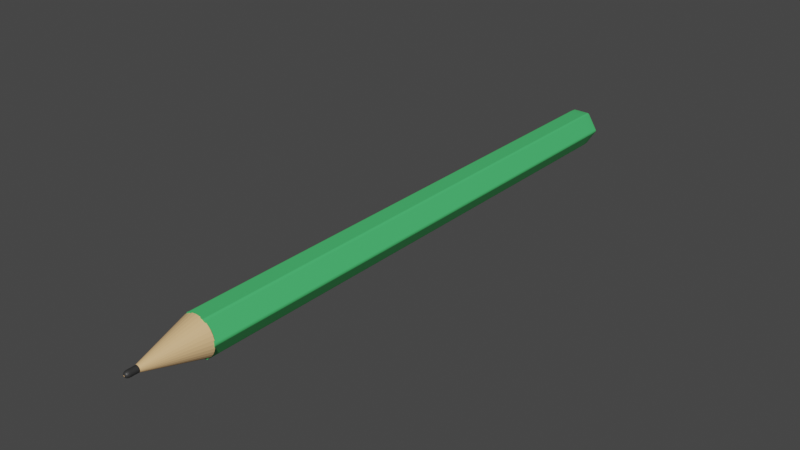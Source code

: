 # Source: Pen.blend  (saved by Blender 3.0.42; exported with 4.5.12 LTS)
import bpy
from mathutils import Matrix  # noqa: F401  (used for matrix-valued properties, if any)

bpy.ops.wm.read_factory_settings(use_empty=True)
scene = bpy.context.scene
scene.name = 'Scene'

# ---- collections
col_collection = bpy.data.collections.new('Collection'); scene.collection.children.link(col_collection)

# ---- materials (node trees are filled in below, after node groups)
mat_003 = bpy.data.materials.new('マテリアル.003')
mat_003.use_transparent_shadow = False
mat_x = bpy.data.materials.new('マテリアル')
mat_x.use_transparent_shadow = False
mat_001 = bpy.data.materials.new('マテリアル.001')
mat_001.use_transparent_shadow = False

# ---- material node trees
mat_003.use_nodes = True; mat_003.node_tree.nodes.clear()
_N = mat_003.node_tree.nodes; _L = mat_003.node_tree.links
n0 = _N.new('ShaderNodeBsdfPrincipled'); n0.name = 'Principled BSDF'; n0.location = (10, 300)
n0.distribution = 'GGX'
n0.subsurface_method = 'RANDOM_WALK_SKIN'
n0.inputs[0].default_value = (0.0666, 0.5382, 0.1564, 1.0)
n0.inputs[3].default_value = 1.45
n0.inputs[27].default_value = (0.0, 0.0, 0.0, 1.0)
n0.inputs[28].default_value = 1.0
n1 = _N.new('ShaderNodeOutputMaterial'); n1.name = 'Material Output'; n1.location = (300, 300)
_L.new(n0.outputs[0], n1.inputs[0])
n1.is_active_output = True
mat_x.use_nodes = True; mat_x.node_tree.nodes.clear()
_N = mat_x.node_tree.nodes; _L = mat_x.node_tree.links
n0 = _N.new('ShaderNodeBsdfPrincipled'); n0.name = 'Principled BSDF'; n0.location = (10, 300)
n0.distribution = 'GGX'
n0.subsurface_method = 'RANDOM_WALK_SKIN'
n0.inputs[0].default_value = (0.8, 0.5048, 0.2438, 1.0)
n0.inputs[3].default_value = 1.45
n0.inputs[27].default_value = (0.0, 0.0, 0.0, 1.0)
n0.inputs[28].default_value = 1.0
n1 = _N.new('ShaderNodeOutputMaterial'); n1.name = 'Material Output'; n1.location = (300, 300)
_L.new(n0.outputs[0], n1.inputs[0])
n1.is_active_output = True
mat_001.use_nodes = True; mat_001.node_tree.nodes.clear()
_N = mat_001.node_tree.nodes; _L = mat_001.node_tree.links
n0 = _N.new('ShaderNodeBsdfPrincipled'); n0.name = 'Principled BSDF'; n0.location = (10, 300)
n0.distribution = 'GGX'
n0.subsurface_method = 'RANDOM_WALK_SKIN'
n0.inputs[0].default_value = (0.03106, 0.03106, 0.03106, 1.0)
n0.inputs[3].default_value = 1.45
n0.inputs[27].default_value = (0.0, 0.0, 0.0, 1.0)
n0.inputs[28].default_value = 1.0
n1 = _N.new('ShaderNodeOutputMaterial'); n1.name = 'Material Output'; n1.location = (300, 300)
_L.new(n0.outputs[0], n1.inputs[0])
n1.is_active_output = True

# ---- world
world_world = bpy.data.worlds.new('World'); scene.world = world_world
world_world.use_nodes = True; world_world.node_tree.nodes.clear()
_N = world_world.node_tree.nodes; _L = world_world.node_tree.links
n0 = _N.new('ShaderNodeOutputWorld'); n0.name = 'World Output'; n0.location = (300, 300)
n1 = _N.new('ShaderNodeBackground'); n1.name = 'Background'; n1.location = (10, 300)
n1.inputs[0].default_value = (0.05088, 0.05088, 0.05088, 1.0)
_L.new(n1.outputs[0], n0.inputs[0])
n0.is_active_output = True
world_world.color = (0.05088, 0.05088, 0.05088)
world_world.use_sun_shadow = False
world_world.sun_shadow_jitter_overblur = 0.0

# ---- meshes
me_x = bpy.data.meshes.new('立方体')
me_x.from_pydata([(-1.108, -0.9134, 1.0), (-0.8612, -1.0, 1.0), (-1.068, -0.9402, 1.0), (-1.018, -0.9643, 1.0), (-0.9635, -0.9835, 1.0), (-0.9094, -0.9958, 1.0), (-0.8612, 1.0, 1.0), (-1.108, 0.9134, 1.0), (-0.9094, 0.9958, 1.0), (-0.9635, 0.9835, 1.0), (-1.018, 0.9643, 1.0), (-1.068, 0.9402, 1.0), (0.8612, -1.0, 1.0), (1.108, -0.9134, 1.0), (0.9094, -0.9958, 1.0), (0.9635, -0.9835, 1.0), (1.018, -0.9643, 1.0), (1.068, -0.9402, 1.0), (1.108, 0.9134, 1.0), (0.8612, 1.0, 1.0), (1.068, 0.9402, 1.0), (1.018, 0.9643, 1.0), (0.9635, 0.9835, 1.0), (0.9094, 0.9958, 1.0), (-2.144, 0.0866, 1.0), (-2.144, -0.0866, 1.0), (-2.172, 0.0556, 1.0), (-2.187, 0.01916, 1.0), (-2.187, -0.01916, 1.0), (-2.172, -0.0556, 1.0), (2.144, -0.0866, 1.0), (2.144, 0.0866, 1.0), (2.172, -0.0556, 1.0), (2.187, -0.01916, 1.0), (2.187, 0.01916, 1.0), (2.172, 0.0556, 1.0), (-0.8594, -0.9596, -1.0), (-0.8612, -1.0, -0.9596), (-0.86, -0.9721, -0.998), (-0.8605, -0.9834, -0.9923), (-0.8608, -0.9923, -0.9834), (-0.8611, -0.998, -0.9721), (-1.085, -0.8807, -1.0), (-1.108, -0.9134, -0.9596), (-1.092, -0.8908, -0.998), (-1.099, -0.8999, -0.9923), (-1.104, -0.9072, -0.9834), (-1.107, -0.9118, -0.9721), (-0.9031, -0.9558, -1.0), (-0.9094, -0.9958, -0.9596), (-0.9051, -0.9681, -0.998), (-0.9068, -0.9793, -0.9923), (-0.9082, -0.9881, -0.9834), (-0.9091, -0.9938, -0.9721), (-0.9523, -0.9446, -1.0), (-0.9635, -0.9835, -0.9596), (-0.9558, -0.9566, -0.998), (-0.9589, -0.9674, -0.9923), (-0.9614, -0.976, -0.9834), (-0.9629, -0.9816, -0.9721), (-1.003, -0.927, -1.0), (-1.018, -0.9643, -0.9596), (-1.007, -0.9385, -0.998), (-1.012, -0.9489, -0.9923), (-1.015, -0.9572, -0.9834), (-1.017, -0.9625, -0.9721), (-1.048, -0.905, -1.0), (-1.068, -0.9402, -0.9596), (-1.054, -0.9159, -0.998), (-1.06, -0.9257, -0.9923), (-1.064, -0.9334, -0.9834), (-1.067, -0.9384, -0.9721), (-1.085, 0.8807, -1.0), (-1.108, 0.9134, -0.9596), (-1.092, 0.8908, -0.998), (-1.099, 0.8999, -0.9923), (-1.104, 0.9072, -0.9834), (-1.107, 0.9118, -0.9721), (-0.8594, 0.9596, -1.0), (-0.8612, 1.0, -0.9596), (-0.86, 0.9721, -0.998), (-0.8605, 0.9834, -0.9923), (-0.8608, 0.9923, -0.9834), (-0.8611, 0.998, -0.9721), (-1.048, 0.905, -1.0), (-1.068, 0.9402, -0.9596), (-1.054, 0.9159, -0.998), (-1.06, 0.9257, -0.9923), (-1.064, 0.9334, -0.9834), (-1.067, 0.9384, -0.9721), (-1.003, 0.927, -1.0), (-1.018, 0.9643, -0.9596), (-1.007, 0.9385, -0.998), (-1.012, 0.9489, -0.9923), (-1.015, 0.9572, -0.9834), (-1.017, 0.9625, -0.9721), (-0.9523, 0.9446, -1.0), (-0.9635, 0.9835, -0.9596), (-0.9558, 0.9566, -0.998), (-0.9589, 0.9674, -0.9923), (-0.9614, 0.976, -0.9834), (-0.9629, 0.9816, -0.9721), (-0.9031, 0.9558, -1.0), (-0.9094, 0.9958, -0.9596), (-0.9051, 0.9681, -0.998), (-0.9068, 0.9793, -0.9923), (-0.9082, 0.9881, -0.9834), (-0.9091, 0.9938, -0.9721), (1.085, -0.8807, -1.0), (1.108, -0.9134, -0.9596), (1.092, -0.8908, -0.998), (1.099, -0.8999, -0.9923), (1.104, -0.9072, -0.9834), (1.107, -0.9118, -0.9721), (0.8594, -0.9596, -1.0), (0.8612, -1.0, -0.9596), (0.86, -0.9721, -0.998), (0.8605, -0.9834, -0.9923), (0.8608, -0.9923, -0.9834), (0.8611, -0.998, -0.9721), (1.048, -0.905, -1.0), (1.068, -0.9402, -0.9596), (1.054, -0.9159, -0.998), (1.06, -0.9257, -0.9923), (1.064, -0.9334, -0.9834), (1.067, -0.9384, -0.9721), (1.003, -0.927, -1.0), (1.018, -0.9643, -0.9596), (1.007, -0.9385, -0.998), (1.012, -0.9489, -0.9923), (1.015, -0.9572, -0.9834), (1.017, -0.9625, -0.9721), (0.9523, -0.9446, -1.0), (0.9635, -0.9835, -0.9596), (0.9558, -0.9566, -0.998), (0.9589, -0.9674, -0.9923), (0.9614, -0.976, -0.9834), (0.9629, -0.9816, -0.9721), (0.9031, -0.9558, -1.0), (0.9094, -0.9958, -0.9596), (0.9051, -0.9681, -0.998), (0.9068, -0.9793, -0.9923), (0.9082, -0.9881, -0.9834), (0.9091, -0.9938, -0.9721), (0.8594, 0.9596, -1.0), (0.8612, 1.0, -0.9596), (0.86, 0.9721, -0.998), (0.8605, 0.9834, -0.9923), (0.8608, 0.9923, -0.9834), (0.8611, 0.998, -0.9721), (1.085, 0.8807, -1.0), (1.108, 0.9134, -0.9596), (1.092, 0.8908, -0.998), (1.099, 0.8999, -0.9923), (1.104, 0.9072, -0.9834), (1.107, 0.9118, -0.9721), (0.9031, 0.9558, -1.0), (0.9094, 0.9958, -0.9596), (0.9051, 0.9681, -0.998), (0.9068, 0.9793, -0.9923), (0.9082, 0.9881, -0.9834), (0.9091, 0.9938, -0.9721), (0.9523, 0.9446, -1.0), (0.9635, 0.9835, -0.9596), (0.9558, 0.9566, -0.998), (0.9589, 0.9674, -0.9923), (0.9614, 0.976, -0.9834), (0.9629, 0.9816, -0.9721), (1.003, 0.927, -1.0), (1.018, 0.9643, -0.9596), (1.007, 0.9385, -0.998), (1.012, 0.9489, -0.9923), (1.015, 0.9572, -0.9834), (1.017, 0.9625, -0.9721), (1.048, 0.905, -1.0), (1.068, 0.9402, -0.9596), (1.054, 0.9159, -0.998), (1.06, 0.9257, -0.9923), (1.064, 0.9334, -0.9834), (1.067, 0.9384, -0.9721), (-2.117, -0.05706, -1.0), (-2.144, -0.0866, -0.9596), (-2.125, -0.06619, -0.998), (-2.133, -0.07443, -0.9923), (-2.139, -0.08096, -0.9834), (-2.143, -0.08516, -0.9721), (-2.117, 0.05706, -1.0), (-2.144, 0.0866, -0.9596), (-2.125, 0.06619, -0.998), (-2.133, 0.07443, -0.9923), (-2.139, 0.08096, -0.9834), (-2.143, 0.08516, -0.9721), (-2.138, -0.03374, -1.0), (-2.172, -0.0556, -0.9596), (-2.149, -0.0405, -0.998), (-2.158, -0.04659, -0.9923), (-2.166, -0.05143, -0.9834), (-2.171, -0.05453, -0.9721), (-2.147, -0.01126, -1.0), (-2.187, -0.01916, -0.9596), (-2.159, -0.0137, -0.998), (-2.171, -0.0159, -0.9923), (-2.18, -0.01765, -0.9834), (-2.185, -0.01877, -0.9721), (-2.147, 0.01126, -1.0), (-2.187, 0.01916, -0.9596), (-2.159, 0.0137, -0.998), (-2.171, 0.0159, -0.9923), (-2.18, 0.01765, -0.9834), (-2.185, 0.01877, -0.9721), (-2.138, 0.03374, -1.0), (-2.172, 0.0556, -0.9596), (-2.149, 0.0405, -0.998), (-2.158, 0.04659, -0.9923), (-2.166, 0.05143, -0.9834), (-2.171, 0.05453, -0.9721), (2.117, 0.05706, -1.0), (2.144, 0.0866, -0.9596), (2.125, 0.06619, -0.998), (2.133, 0.07443, -0.9923), (2.139, 0.08096, -0.9834), (2.143, 0.08516, -0.9721), (2.117, -0.05706, -1.0), (2.144, -0.0866, -0.9596), (2.125, -0.06619, -0.998), (2.133, -0.07443, -0.9923), (2.139, -0.08096, -0.9834), (2.143, -0.08516, -0.9721), (2.138, 0.03374, -1.0), (2.172, 0.0556, -0.9596), (2.149, 0.0405, -0.998), (2.158, 0.04659, -0.9923), (2.166, 0.05143, -0.9834), (2.171, 0.05453, -0.9721), (2.147, 0.01126, -1.0), (2.187, 0.01916, -0.9596), (2.159, 0.0137, -0.998), (2.171, 0.0159, -0.9923), (2.18, 0.01765, -0.9834), (2.185, 0.01877, -0.9721), (2.147, -0.01126, -1.0), (2.187, -0.01916, -0.9596), (2.159, -0.0137, -0.998), (2.171, -0.0159, -0.9923), (2.18, -0.01765, -0.9834), (2.185, -0.01877, -0.9721), (2.138, -0.03374, -1.0), (2.172, -0.0556, -0.9596), (2.149, -0.0405, -0.998), (2.158, -0.04659, -0.9923), (2.166, -0.05143, -0.9834), (2.171, -0.05453, -0.9721)], [], [(12, 115, 139, 14), (6, 79, 103, 8), (22, 163, 157, 23), (67, 2, 0, 43), (18, 20, 21, 22, 23, 19, 6, 8, 9, 10, 11, 7, 24, 26, 27, 28, 29, 25, 0, 2, 3, 4, 5, 1, 12, 14, 15, 16, 17, 13, 30, 32, 33, 34, 35, 31), (72, 84, 90, 96, 102, 78, 144, 156, 162, 168, 174, 150, 216, 228, 234, 240, 246, 222, 108, 120, 126, 132, 138, 114, 36, 48, 54, 60, 66, 42, 180, 192, 198, 204, 210, 186), (10, 91, 85, 11), (115, 12, 1, 37), (55, 4, 3, 61), (61, 3, 2, 67), (11, 85, 73, 7), (43, 0, 25, 181), (79, 6, 19, 145), (17, 121, 109, 13), (8, 103, 97, 9), (9, 97, 91, 10), (187, 24, 7, 73), (151, 18, 31, 217), (29, 193, 181, 25), (20, 175, 169, 21), (21, 169, 163, 22), (18, 151, 175, 20), (16, 127, 121, 17), (23, 157, 145, 19), (14, 139, 133, 15), (15, 133, 127, 16), (223, 30, 13, 109), (34, 235, 229, 35), (32, 247, 241, 33), (33, 241, 235, 34), (30, 223, 247, 32), (28, 199, 193, 29), (35, 229, 217, 31), (26, 211, 205, 27), (27, 205, 199, 28), (24, 187, 211, 26), (49, 5, 4, 55), (48, 36, 38, 50), (50, 38, 39, 51), (51, 39, 40, 52), (52, 40, 41, 53), (53, 41, 37, 49), (54, 48, 50, 56), (56, 50, 51, 57), (57, 51, 52, 58), (58, 52, 53, 59), (59, 53, 49, 55), (60, 54, 56, 62), (62, 56, 57, 63), (63, 57, 58, 64), (64, 58, 59, 65), (65, 59, 55, 61), (66, 60, 62, 68), (68, 62, 63, 69), (69, 63, 64, 70), (70, 64, 65, 71), (71, 65, 61, 67), (42, 66, 68, 44), (44, 68, 69, 45), (45, 69, 70, 46), (46, 70, 71, 47), (47, 71, 67, 43), (78, 102, 104, 80), (80, 104, 105, 81), (81, 105, 106, 82), (82, 106, 107, 83), (83, 107, 103, 79), (102, 96, 98, 104), (104, 98, 99, 105), (105, 99, 100, 106), (106, 100, 101, 107), (107, 101, 97, 103), (96, 90, 92, 98), (98, 92, 93, 99), (99, 93, 94, 100), (100, 94, 95, 101), (101, 95, 91, 97), (90, 84, 86, 92), (92, 86, 87, 93), (93, 87, 88, 94), (94, 88, 89, 95), (95, 89, 85, 91), (84, 72, 74, 86), (86, 74, 75, 87), (87, 75, 76, 88), (88, 76, 77, 89), (89, 77, 73, 85), (150, 174, 176, 152), (152, 176, 177, 153), (153, 177, 178, 154), (154, 178, 179, 155), (155, 179, 175, 151), (174, 168, 170, 176), (176, 170, 171, 177), (177, 171, 172, 178), (178, 172, 173, 179), (179, 173, 169, 175), (168, 162, 164, 170), (170, 164, 165, 171), (171, 165, 166, 172), (172, 166, 167, 173), (173, 167, 163, 169), (162, 156, 158, 164), (164, 158, 159, 165), (165, 159, 160, 166), (166, 160, 161, 167), (167, 161, 157, 163), (156, 144, 146, 158), (158, 146, 147, 159), (159, 147, 148, 160), (160, 148, 149, 161), (161, 149, 145, 157), (114, 138, 140, 116), (116, 140, 141, 117), (117, 141, 142, 118), (118, 142, 143, 119), (119, 143, 139, 115), (138, 132, 134, 140), (140, 134, 135, 141), (141, 135, 136, 142), (142, 136, 137, 143), (143, 137, 133, 139), (132, 126, 128, 134), (134, 128, 129, 135), (135, 129, 130, 136), (136, 130, 131, 137), (137, 131, 127, 133), (126, 120, 122, 128), (128, 122, 123, 129), (129, 123, 124, 130), (130, 124, 125, 131), (131, 125, 121, 127), (120, 108, 110, 122), (122, 110, 111, 123), (123, 111, 112, 124), (124, 112, 113, 125), (125, 113, 109, 121), (222, 246, 248, 224), (224, 248, 249, 225), (225, 249, 250, 226), (226, 250, 251, 227), (227, 251, 247, 223), (246, 240, 242, 248), (248, 242, 243, 249), (249, 243, 244, 250), (250, 244, 245, 251), (251, 245, 241, 247), (240, 234, 236, 242), (242, 236, 237, 243), (243, 237, 238, 244), (244, 238, 239, 245), (245, 239, 235, 241), (234, 228, 230, 236), (236, 230, 231, 237), (237, 231, 232, 238), (238, 232, 233, 239), (239, 233, 229, 235), (228, 216, 218, 230), (230, 218, 219, 231), (231, 219, 220, 232), (232, 220, 221, 233), (233, 221, 217, 229), (186, 210, 212, 188), (188, 212, 213, 189), (189, 213, 214, 190), (190, 214, 215, 191), (191, 215, 211, 187), (210, 204, 206, 212), (212, 206, 207, 213), (213, 207, 208, 214), (214, 208, 209, 215), (215, 209, 205, 211), (204, 198, 200, 206), (206, 200, 201, 207), (207, 201, 202, 208), (208, 202, 203, 209), (209, 203, 199, 205), (198, 192, 194, 200), (200, 194, 195, 201), (201, 195, 196, 202), (202, 196, 197, 203), (203, 197, 193, 199), (192, 180, 182, 194), (194, 182, 183, 195), (195, 183, 184, 196), (196, 184, 185, 197), (197, 185, 181, 193), (180, 42, 44, 182), (182, 44, 45, 183), (183, 45, 46, 184), (184, 46, 47, 185), (185, 47, 43, 181), (36, 114, 116, 38), (38, 116, 117, 39), (39, 117, 118, 40), (40, 118, 119, 41), (41, 119, 115, 37), (187, 73, 77, 191), (191, 77, 76, 190), (190, 76, 75, 189), (189, 75, 74, 188), (188, 74, 72, 186), (79, 145, 149, 83), (83, 149, 148, 82), (82, 148, 147, 81), (81, 147, 146, 80), (80, 146, 144, 78), (151, 217, 221, 155), (155, 221, 220, 154), (154, 220, 219, 153), (153, 219, 218, 152), (152, 218, 216, 150), (223, 109, 113, 227), (227, 113, 112, 226), (226, 112, 111, 225), (225, 111, 110, 224), (224, 110, 108, 222), (37, 1, 5, 49)])
_uv = me_x.uv_layers.new(name='UVマップ')
_uv.uv.foreach_set('vector', [0.625, 0.7674, 0.38, 0.7674, 0.38, 0.7613, 0.625, 0.7613, 0.625, 0.2674, 0.38, 0.2674, 0.38, 0.2613, 0.625, 0.2613, 0.625, 0.4954, 0.38, 0.4954, 0.38, 0.4887, 0.625, 0.4887, 0.38, 0.007066, 0.625, 0.007066, 0.625, 0.01083, 0.38, 0.01083, 0.625, 0.5108, 0.6253, 0.5075, 0.6264, 0.5045, 0.6302, 0.5021, 0.6364, 0.5005, 0.6424, 0.5, 0.8576, 0.5, 0.8636, 0.5005, 0.8698, 0.5021, 0.8736, 0.5045, 0.8747, 0.5075, 0.875, 0.5108, 0.875, 0.6142, 0.8748, 0.618, 0.8743, 0.6226, 0.8743, 0.6274, 0.8748, 0.632, 0.875, 0.6358, 0.875, 0.7392, 0.8747, 0.7425, 0.8736, 0.7455, 0.8698, 0.7479, 0.8636, 0.7495, 0.8576, 0.75, 0.6424, 0.75, 0.6364, 0.7495, 0.6302, 0.7479, 0.6264, 0.7455, 0.6253, 0.7425, 0.625, 0.7392, 0.625, 0.6358, 0.6251, 0.6324, 0.6252, 0.6291, 0.6252, 0.6209, 0.6251, 0.6176, 0.625, 0.6142, 0.128, 0.5149, 0.1285, 0.5119, 0.1301, 0.5091, 0.1336, 0.5069, 0.1387, 0.5055, 0.1438, 0.505, 0.3562, 0.505, 0.3613, 0.5055, 0.3664, 0.5069, 0.3699, 0.5091, 0.3715, 0.5119, 0.372, 0.5149, 0.3738, 0.6177, 0.3739, 0.6205, 0.3739, 0.6234, 0.3739, 0.6266, 0.3739, 0.6295, 0.3738, 0.6323, 0.372, 0.7351, 0.3715, 0.7381, 0.3699, 0.7409, 0.3664, 0.7431, 0.3613, 0.7445, 0.3562, 0.745, 0.1438, 0.745, 0.1387, 0.7445, 0.1336, 0.7431, 0.1301, 0.7409, 0.1285, 0.7381, 0.128, 0.7351, 0.1263, 0.6321, 0.1263, 0.6292, 0.1264, 0.6264, 0.1264, 0.6236, 0.1263, 0.6208, 0.1263, 0.6179, 0.625, 0.2472, 0.38, 0.2472, 0.38, 0.2429, 0.625, 0.2429, 0.38, 0.7674, 0.625, 0.7674, 0.625, 0.9826, 0.38, 0.9826, 0.38, 0.0, 0.625, 0.0, 0.625, 0.002847, 0.38, 0.002847, 0.38, 0.002847, 0.625, 0.002847, 0.625, 0.007066, 0.38, 0.007066, 0.625, 0.2429, 0.38, 0.2429, 0.38, 0.2392, 0.625, 0.2392, 0.38, 0.01083, 0.625, 0.01083, 0.625, 0.1142, 0.38, 0.1142, 0.38, 0.2674, 0.625, 0.2674, 0.625, 0.4826, 0.38, 0.4826, 0.625, 0.7429, 0.38, 0.7429, 0.38, 0.7392, 0.625, 0.7392, 0.625, 0.2613, 0.38, 0.2613, 0.38, 0.2546, 0.625, 0.2546, 0.625, 0.2546, 0.38, 0.2546, 0.38, 0.2472, 0.625, 0.2472, 0.38, 0.1358, 0.625, 0.1358, 0.625, 0.2392, 0.38, 0.2392, 0.38, 0.5108, 0.625, 0.5108, 0.625, 0.6142, 0.38, 0.6142, 0.625, 0.1174, 0.38, 0.1174, 0.38, 0.1142, 0.625, 0.1142, 0.625, 0.5071, 0.38, 0.5071, 0.38, 0.5028, 0.625, 0.5028, 0.625, 0.5028, 0.38, 0.5028, 0.38, 0.4954, 0.625, 0.4954, 0.625, 0.5108, 0.38, 0.5108, 0.38, 0.5071, 0.625, 0.5071, 0.625, 0.7472, 0.38, 0.7472, 0.38, 0.7429, 0.625, 0.7429, 0.625, 0.4887, 0.38, 0.4887, 0.38, 0.4826, 0.625, 0.4826, 0.625, 0.7613, 0.38, 0.7613, 0.38, 0.7546, 0.625, 0.7546, 0.625, 0.7546, 0.38, 0.7546, 0.38, 0.7472, 0.625, 0.7472, 0.38, 0.6358, 0.625, 0.6358, 0.625, 0.7392, 0.38, 0.7392, 0.6252, 0.6209, 0.3798, 0.6209, 0.38, 0.6176, 0.6251, 0.6176, 0.6251, 0.6324, 0.38, 0.6324, 0.3798, 0.6291, 0.6252, 0.6291, 0.6252, 0.6291, 0.3798, 0.6291, 0.3798, 0.6209, 0.6252, 0.6209, 0.625, 0.6358, 0.38, 0.6358, 0.38, 0.6324, 0.6251, 0.6324, 0.625, 0.1201, 0.38, 0.1201, 0.38, 0.1174, 0.625, 0.1174, 0.6251, 0.6176, 0.38, 0.6176, 0.38, 0.6142, 0.625, 0.6142, 0.625, 0.1326, 0.38, 0.1326, 0.38, 0.1299, 0.625, 0.1299, 0.625, 0.1299, 0.38, 0.1299, 0.38, 0.1201, 0.625, 0.1201, 0.625, 0.1358, 0.38, 0.1358, 0.38, 0.1326, 0.625, 0.1326, 0.38, 0.9887, 0.625, 0.9887, 0.625, 0.9954, 0.38, 0.9954, 0.1387, 0.7445, 0.1438, 0.745, 0.1433, 0.7465, 0.1379, 0.746, 0.1379, 0.746, 0.1433, 0.7465, 0.1429, 0.7479, 0.1373, 0.7474, 0.1373, 0.7474, 0.1429, 0.7479, 0.1423, 0.75, 0.1365, 0.7495, 0.3771, 0.9886, 0.3771, 0.9827, 0.3785, 0.9827, 0.3785, 0.9887, 0.3785, 0.9887, 0.3785, 0.9827, 0.38, 0.9826, 0.38, 0.9887, 0.1336, 0.7431, 0.1387, 0.7445, 0.1379, 0.746, 0.1325, 0.7446, 0.1325, 0.7446, 0.1379, 0.746, 0.1373, 0.7474, 0.1316, 0.7459, 0.1316, 0.7459, 0.1373, 0.7474, 0.1364, 0.7495, 0.1303, 0.7479, 0.3771, 0.9954, 0.3771, 0.9887, 0.3785, 0.9887, 0.3785, 0.9954, 0.3785, 0.9954, 0.3785, 0.9887, 0.38, 0.9887, 0.38, 0.9954, 0.1301, 0.7409, 0.1336, 0.7431, 0.1325, 0.7446, 0.1289, 0.7423, 0.1289, 0.7423, 0.1325, 0.7446, 0.1316, 0.7459, 0.1279, 0.7436, 0.1279, 0.7436, 0.1316, 0.7459, 0.1302, 0.7479, 0.1264, 0.7456, 0.3771, 0.002825, 0.3771, 2.146e-05, 0.3785, 5.497e-06, 0.3785, 0.002841, 0.3785, 0.002841, 0.3785, 5.497e-06, 0.38, 0.0, 0.38, 0.002847, 0.1285, 0.7381, 0.1301, 0.7409, 0.1289, 0.7423, 0.1275, 0.7395, 0.1275, 0.7395, 0.1289, 0.7423, 0.1279, 0.7436, 0.1266, 0.7407, 0.1266, 0.7407, 0.1279, 0.7436, 0.1264, 0.7455, 0.1253, 0.7425, 0.3771, 0.007026, 0.3771, 0.00288, 0.3785, 0.002855, 0.3785, 0.007056, 0.3785, 0.007056, 0.3785, 0.002855, 0.38, 0.002847, 0.38, 0.007066, 0.128, 0.7351, 0.1285, 0.7381, 0.1275, 0.7395, 0.1271, 0.7364, 0.1271, 0.7364, 0.1275, 0.7395, 0.1266, 0.7407, 0.1262, 0.7375, 0.1262, 0.7375, 0.1266, 0.7407, 0.1253, 0.7425, 0.125, 0.7392, 0.3771, 0.0108, 0.3771, 0.007107, 0.3785, 0.007077, 0.3785, 0.01082, 0.3785, 0.01082, 0.3785, 0.007077, 0.38, 0.007066, 0.38, 0.01083, 0.1438, 0.505, 0.1387, 0.5055, 0.1379, 0.504, 0.1433, 0.5035, 0.1433, 0.5035, 0.1379, 0.504, 0.1373, 0.5026, 0.1429, 0.5021, 0.1429, 0.5021, 0.1373, 0.5026, 0.1365, 0.5005, 0.1423, 0.5, 0.3771, 0.2673, 0.3771, 0.2614, 0.3785, 0.2613, 0.3785, 0.2673, 0.3785, 0.2673, 0.3785, 0.2613, 0.38, 0.2613, 0.38, 0.2674, 0.1387, 0.5055, 0.1336, 0.5069, 0.1325, 0.5054, 0.1379, 0.504, 0.1379, 0.504, 0.1325, 0.5054, 0.1316, 0.5041, 0.1373, 0.5026, 0.1373, 0.5026, 0.1316, 0.5041, 0.1303, 0.5021, 0.1364, 0.5005, 0.3771, 0.2613, 0.3771, 0.2546, 0.3785, 0.2546, 0.3785, 0.2613, 0.3785, 0.2613, 0.3785, 0.2546, 0.38, 0.2546, 0.38, 0.2613, 0.1336, 0.5069, 0.1301, 0.5091, 0.1289, 0.5077, 0.1325, 0.5054, 0.1325, 0.5054, 0.1289, 0.5077, 0.1279, 0.5064, 0.1316, 0.5041, 0.1316, 0.5041, 0.1279, 0.5064, 0.1264, 0.5044, 0.1302, 0.5021, 0.3771, 0.2545, 0.3771, 0.2472, 0.3785, 0.2472, 0.3785, 0.2545, 0.3785, 0.2545, 0.3785, 0.2472, 0.38, 0.2472, 0.38, 0.2546, 0.1301, 0.5091, 0.1285, 0.5119, 0.1275, 0.5105, 0.1289, 0.5077, 0.1289, 0.5077, 0.1275, 0.5105, 0.1266, 0.5093, 0.1279, 0.5064, 0.1279, 0.5064, 0.1266, 0.5093, 0.1253, 0.5075, 0.1264, 0.5045, 0.3771, 0.2471, 0.3771, 0.243, 0.3785, 0.2429, 0.3785, 0.2471, 0.3785, 0.2471, 0.3785, 0.2429, 0.38, 0.2429, 0.38, 0.2472, 0.1285, 0.5119, 0.128, 0.5149, 0.1271, 0.5136, 0.1275, 0.5105, 0.1275, 0.5105, 0.1271, 0.5136, 0.1262, 0.5125, 0.1266, 0.5093, 0.1266, 0.5093, 0.1262, 0.5125, 0.125, 0.5108, 0.1253, 0.5075, 0.3771, 0.2429, 0.3771, 0.2392, 0.3785, 0.2392, 0.3785, 0.2429, 0.3785, 0.2429, 0.3785, 0.2392, 0.38, 0.2392, 0.38, 0.2429, 0.372, 0.5149, 0.3715, 0.5119, 0.3725, 0.5105, 0.3729, 0.5136, 0.3729, 0.5136, 0.3725, 0.5105, 0.3734, 0.5093, 0.3738, 0.5125, 0.3738, 0.5125, 0.3734, 0.5093, 0.3771, 0.5071, 0.3771, 0.5108, 0.3771, 0.5108, 0.3771, 0.5071, 0.3785, 0.5071, 0.3785, 0.5108, 0.3785, 0.5108, 0.3785, 0.5071, 0.38, 0.5071, 0.38, 0.5108, 0.3715, 0.5119, 0.3699, 0.5091, 0.3711, 0.5077, 0.3725, 0.5105, 0.3725, 0.5105, 0.3711, 0.5077, 0.3721, 0.5064, 0.3734, 0.5093, 0.3734, 0.5093, 0.3721, 0.5064, 0.3771, 0.5029, 0.3771, 0.5071, 0.3771, 0.5071, 0.3771, 0.5029, 0.3785, 0.5029, 0.3785, 0.5071, 0.3785, 0.5071, 0.3785, 0.5029, 0.38, 0.5028, 0.38, 0.5071, 0.3699, 0.5091, 0.3664, 0.5069, 0.3675, 0.5054, 0.3711, 0.5077, 0.3711, 0.5077, 0.3675, 0.5054, 0.3684, 0.5041, 0.3721, 0.5064, 0.3721, 0.5064, 0.3684, 0.5041, 0.3698, 0.5021, 0.3736, 0.5044, 0.3771, 0.5028, 0.3771, 0.4955, 0.3785, 0.4955, 0.3785, 0.5028, 0.3785, 0.5028, 0.3785, 0.4955, 0.38, 0.4954, 0.38, 0.5028, 0.3664, 0.5069, 0.3613, 0.5055, 0.3621, 0.504, 0.3675, 0.5054, 0.3675, 0.5054, 0.3621, 0.504, 0.3627, 0.5026, 0.3684, 0.5041, 0.3684, 0.5041, 0.3627, 0.5026, 0.3636, 0.5005, 0.3697, 0.5021, 0.3771, 0.4954, 0.3771, 0.4887, 0.3785, 0.4887, 0.3785, 0.4954, 0.3785, 0.4954, 0.3785, 0.4887, 0.38, 0.4887, 0.38, 0.4954, 0.3613, 0.5055, 0.3562, 0.505, 0.3567, 0.5035, 0.3621, 0.504, 0.3621, 0.504, 0.3567, 0.5035, 0.3571, 0.5021, 0.3627, 0.5026, 0.3627, 0.5026, 0.3571, 0.5021, 0.3577, 0.5, 0.3635, 0.5005, 0.3771, 0.4886, 0.3771, 0.4827, 0.3785, 0.4827, 0.3785, 0.4887, 0.3785, 0.4887, 0.3785, 0.4827, 0.38, 0.4826, 0.38, 0.4887, 0.3562, 0.745, 0.3613, 0.7445, 0.3621, 0.746, 0.3567, 0.7465, 0.3567, 0.7465, 0.3621, 0.746, 0.3627, 0.7474, 0.3571, 0.7479, 0.3571, 0.7479, 0.3627, 0.7474, 0.3635, 0.7495, 0.3577, 0.75, 0.3771, 0.7673, 0.3771, 0.7614, 0.3785, 0.7613, 0.3785, 0.7673, 0.3785, 0.7673, 0.3785, 0.7613, 0.38, 0.7613, 0.38, 0.7674, 0.3613, 0.7445, 0.3664, 0.7431, 0.3675, 0.7446, 0.3621, 0.746, 0.3621, 0.746, 0.3675, 0.7446, 0.3684, 0.7459, 0.3627, 0.7474, 0.3627, 0.7474, 0.3684, 0.7459, 0.3697, 0.7479, 0.3636, 0.7495, 0.3771, 0.7613, 0.3771, 0.7546, 0.3785, 0.7546, 0.3785, 0.7613, 0.3785, 0.7613, 0.3785, 0.7546, 0.38, 0.7546, 0.38, 0.7613, 0.3664, 0.7431, 0.3699, 0.7409, 0.3711, 0.7423, 0.3675, 0.7446, 0.3675, 0.7446, 0.3711, 0.7423, 0.3721, 0.7436, 0.3684, 0.7459, 0.3684, 0.7459, 0.3721, 0.7436, 0.3736, 0.7456, 0.3698, 0.7479, 0.3771, 0.7545, 0.3771, 0.7472, 0.3785, 0.7472, 0.3785, 0.7545, 0.3785, 0.7545, 0.3785, 0.7472, 0.38, 0.7472, 0.38, 0.7546, 0.3699, 0.7409, 0.3715, 0.7381, 0.3725, 0.7395, 0.3711, 0.7423, 0.3711, 0.7423, 0.3725, 0.7395, 0.3734, 0.7407, 0.3721, 0.7436, 0.3721, 0.7436, 0.3734, 0.7407, 0.3771, 0.7429, 0.3771, 0.7471, 0.3771, 0.7471, 0.3771, 0.7429, 0.3785, 0.7429, 0.3785, 0.7471, 0.3785, 0.7471, 0.3785, 0.7429, 0.38, 0.7429, 0.38, 0.7472, 0.3715, 0.7381, 0.372, 0.7351, 0.3729, 0.7364, 0.3725, 0.7395, 0.3725, 0.7395, 0.3729, 0.7364, 0.3738, 0.7375, 0.3734, 0.7407, 0.3734, 0.7407, 0.3738, 0.7375, 0.3771, 0.7392, 0.3771, 0.7429, 0.3771, 0.7429, 0.3771, 0.7392, 0.3785, 0.7392, 0.3785, 0.7429, 0.3785, 0.7429, 0.3785, 0.7392, 0.38, 0.7392, 0.38, 0.7429, 0.3738, 0.6323, 0.3739, 0.6295, 0.3742, 0.6305, 0.3741, 0.6334, 0.3741, 0.6334, 0.3742, 0.6305, 0.3744, 0.6313, 0.3745, 0.6344, 0.3745, 0.6344, 0.3744, 0.6313, 0.377, 0.6324, 0.3771, 0.6358, 0.3771, 0.6358, 0.377, 0.6324, 0.3784, 0.6324, 0.3785, 0.6358, 0.3785, 0.6358, 0.3784, 0.6324, 0.38, 0.6324, 0.38, 0.6358, 0.3739, 0.6295, 0.3739, 0.6266, 0.3741, 0.6271, 0.3742, 0.6305, 0.3742, 0.6305, 0.3741, 0.6271, 0.3744, 0.6277, 0.3744, 0.6313, 0.3744, 0.6313, 0.3744, 0.6277, 0.3769, 0.629, 0.377, 0.6324, 0.377, 0.6324, 0.3769, 0.629, 0.3783, 0.6291, 0.3784, 0.6324, 0.3784, 0.6324, 0.3783, 0.6291, 0.3798, 0.6291, 0.38, 0.6324, 0.3739, 0.6266, 0.3739, 0.6234, 0.3741, 0.6229, 0.3741, 0.6271, 0.3741, 0.6271, 0.3741, 0.6229, 0.3744, 0.6223, 0.3744, 0.6277, 0.3744, 0.6277, 0.3744, 0.6223, 0.3769, 0.621, 0.3769, 0.629, 0.3769, 0.629, 0.3769, 0.621, 0.3783, 0.6209, 0.3783, 0.6291, 0.3783, 0.6291, 0.3783, 0.6209, 0.3798, 0.6209, 0.3798, 0.6291, 0.3739, 0.6234, 0.3739, 0.6205, 0.3742, 0.6195, 0.3741, 0.6229, 0.3741, 0.6229, 0.3742, 0.6195, 0.3744, 0.6187, 0.3744, 0.6223, 0.3744, 0.6223, 0.3744, 0.6187, 0.377, 0.6176, 0.3769, 0.621, 0.3769, 0.621, 0.377, 0.6176, 0.3784, 0.6176, 0.3783, 0.6209, 0.3783, 0.6209, 0.3784, 0.6176, 0.38, 0.6176, 0.3798, 0.6209, 0.3739, 0.6205, 0.3738, 0.6177, 0.3741, 0.6166, 0.3742, 0.6195, 0.3742, 0.6195, 0.3741, 0.6166, 0.3745, 0.6156, 0.3744, 0.6187, 0.3744, 0.6187, 0.3745, 0.6156, 0.3771, 0.6142, 0.377, 0.6176, 0.377, 0.6176, 0.3771, 0.6142, 0.3785, 0.6142, 0.3784, 0.6176, 0.3784, 0.6176, 0.3785, 0.6142, 0.38, 0.6142, 0.38, 0.6176, 0.1263, 0.6179, 0.1263, 0.6208, 0.126, 0.6199, 0.1259, 0.6167, 0.1259, 0.6167, 0.126, 0.6199, 0.1257, 0.6192, 0.1256, 0.6157, 0.1256, 0.6157, 0.1257, 0.6192, 0.1252, 0.6179, 0.125, 0.6142, 0.3771, 0.1358, 0.3771, 0.1327, 0.3785, 0.1326, 0.3785, 0.1358, 0.3785, 0.1358, 0.3785, 0.1326, 0.38, 0.1326, 0.38, 0.1358, 0.1263, 0.6208, 0.1264, 0.6236, 0.1262, 0.6233, 0.126, 0.6199, 0.126, 0.6199, 0.1262, 0.6233, 0.126, 0.623, 0.1257, 0.6192, 0.1257, 0.6192, 0.126, 0.623, 0.1257, 0.6224, 0.1252, 0.6182, 0.3771, 0.1325, 0.3771, 0.13, 0.3785, 0.1299, 0.3785, 0.1326, 0.3785, 0.1326, 0.3785, 0.1299, 0.38, 0.1299, 0.38, 0.1326, 0.1264, 0.6236, 0.1264, 0.6264, 0.1262, 0.6267, 0.1262, 0.6233, 0.1262, 0.6233, 0.1262, 0.6267, 0.126, 0.627, 0.126, 0.623, 0.126, 0.623, 0.126, 0.627, 0.1257, 0.6272, 0.1257, 0.6228, 0.3771, 0.1295, 0.3771, 0.1205, 0.3785, 0.1202, 0.3785, 0.1298, 0.3785, 0.1298, 0.3785, 0.1202, 0.38, 0.1201, 0.38, 0.1299, 0.1264, 0.6264, 0.1263, 0.6292, 0.126, 0.6301, 0.1262, 0.6267, 0.1262, 0.6267, 0.126, 0.6301, 0.1257, 0.6308, 0.126, 0.627, 0.126, 0.627, 0.1257, 0.6308, 0.1252, 0.6318, 0.1257, 0.6276, 0.3771, 0.12, 0.3771, 0.1175, 0.3785, 0.1174, 0.3785, 0.1201, 0.3785, 0.1201, 0.3785, 0.1174, 0.38, 0.1174, 0.38, 0.1201, 0.1263, 0.6292, 0.1263, 0.6321, 0.1259, 0.6333, 0.126, 0.6301, 0.126, 0.6301, 0.1259, 0.6333, 0.1256, 0.6343, 0.1257, 0.6308, 0.1257, 0.6308, 0.1256, 0.6343, 0.125, 0.6358, 0.1252, 0.6321, 0.3771, 0.1173, 0.3771, 0.1142, 0.3785, 0.1142, 0.3785, 0.1174, 0.3785, 0.1174, 0.3785, 0.1142, 0.38, 0.1142, 0.38, 0.1174, 0.1263, 0.6321, 0.128, 0.7351, 0.1271, 0.7364, 0.1259, 0.6333, 0.1259, 0.6333, 0.1271, 0.7364, 0.1262, 0.7375, 0.1256, 0.6343, 0.1256, 0.6343, 0.1262, 0.7375, 0.125, 0.7391, 0.125, 0.6359, 0.3771, 0.1141, 0.3771, 0.01085, 0.3785, 0.01083, 0.3785, 0.1142, 0.3785, 0.1142, 0.3785, 0.01083, 0.38, 0.01083, 0.38, 0.1142, 0.1438, 0.745, 0.3562, 0.745, 0.3567, 0.7465, 0.1433, 0.7465, 0.1433, 0.7465, 0.3567, 0.7465, 0.3571, 0.7479, 0.1429, 0.7479, 0.1429, 0.7479, 0.3571, 0.7479, 0.3576, 0.75, 0.1424, 0.75, 0.3771, 0.9826, 0.3771, 0.7674, 0.3785, 0.7674, 0.3785, 0.9826, 0.3785, 0.9826, 0.3785, 0.7674, 0.38, 0.7674, 0.38, 0.9826, 0.38, 0.1358, 0.38, 0.2392, 0.3785, 0.2392, 0.3785, 0.1358, 0.3785, 0.1358, 0.3785, 0.2392, 0.3771, 0.2391, 0.3771, 0.1359, 0.125, 0.6141, 0.125, 0.5109, 0.1262, 0.5125, 0.1256, 0.6157, 0.1256, 0.6157, 0.1262, 0.5125, 0.1271, 0.5136, 0.1259, 0.6167, 0.1259, 0.6167, 0.1271, 0.5136, 0.128, 0.5149, 0.1263, 0.6179, 0.38, 0.2674, 0.38, 0.4826, 0.3785, 0.4826, 0.3785, 0.2674, 0.3785, 0.2674, 0.3785, 0.4826, 0.3771, 0.4826, 0.3771, 0.2674, 0.1424, 0.5, 0.3576, 0.5, 0.3571, 0.5021, 0.1429, 0.5021, 0.1429, 0.5021, 0.3571, 0.5021, 0.3567, 0.5035, 0.1433, 0.5035, 0.1433, 0.5035, 0.3567, 0.5035, 0.3562, 0.505, 0.1438, 0.505, 0.38, 0.5108, 0.38, 0.6142, 0.3785, 0.6142, 0.3785, 0.5108, 0.3785, 0.5108, 0.3785, 0.6142, 0.3771, 0.6142, 0.3771, 0.5108, 0.3771, 0.5108, 0.3771, 0.6142, 0.3745, 0.6156, 0.3738, 0.5125, 0.3738, 0.5125, 0.3745, 0.6156, 0.3741, 0.6166, 0.3729, 0.5136, 0.3729, 0.5136, 0.3741, 0.6166, 0.3738, 0.6177, 0.372, 0.5149, 0.38, 0.6358, 0.38, 0.7392, 0.3785, 0.7392, 0.3785, 0.6358, 0.3785, 0.6358, 0.3785, 0.7392, 0.3771, 0.7392, 0.3771, 0.6358, 0.3771, 0.6358, 0.3771, 0.7392, 0.3738, 0.7375, 0.3745, 0.6344, 0.3745, 0.6344, 0.3738, 0.7375, 0.3729, 0.7364, 0.3741, 0.6334, 0.3741, 0.6334, 0.3729, 0.7364, 0.372, 0.7351, 0.3738, 0.6323, 0.38, 0.9826, 0.625, 0.9826, 0.625, 0.9887, 0.38, 0.9887])
me_x.materials.append(mat_003)
me_x.use_remesh_fix_poles = True
me_x.use_remesh_preserve_attributes = False
me_x.update()
me_001 = bpy.data.meshes.new('円柱.001')
me_001.from_pydata([(0.0, 1.0, -1.0), (1.164e-08, 0.1666, 1.0), (0.1951, 0.9808, -1.0), (0.03251, 0.1634, 1.0), (0.3827, 0.9239, -1.0), (0.06377, 0.154, 1.0), (0.5556, 0.8315, -1.0), (0.09258, 0.1386, 1.0), (0.7071, 0.7071, -1.0), (0.1178, 0.1178, 1.0), (0.8315, 0.5556, -1.0), (0.1386, 0.09258, 1.0), (0.9239, 0.3827, -1.0), (0.154, 0.06377, 1.0), (0.9808, 0.1951, -1.0), (0.1634, 0.03251, 1.0), (1.0, -4.371e-08, -1.0), (0.1666, -2.674e-08, 1.0), (0.9808, -0.1951, -1.0), (0.1634, -0.03251, 1.0), (0.9239, -0.3827, -1.0), (0.154, -0.06377, 1.0), (0.8315, -0.5556, -1.0), (0.1386, -0.09258, 1.0), (0.7071, -0.7071, -1.0), (0.1178, -0.1178, 1.0), (0.5556, -0.8315, -1.0), (0.09258, -0.1386, 1.0), (0.3827, -0.9239, -1.0), (0.06377, -0.154, 1.0), (0.1951, -0.9808, -1.0), (0.03251, -0.1634, 1.0), (-8.742e-08, -1.0, -1.0), (-2.927e-09, -0.1666, 1.0), (-0.1951, -0.9808, -1.0), (-0.03251, -0.1634, 1.0), (-0.3827, -0.9239, -1.0), (-0.06377, -0.154, 1.0), (-0.5556, -0.8315, -1.0), (-0.09258, -0.1386, 1.0), (-0.7071, -0.7071, -1.0), (-0.1178, -0.1178, 1.0), (-0.8315, -0.5556, -1.0), (-0.1386, -0.09258, 1.0), (-0.9239, -0.3827, -1.0), (-0.154, -0.06377, 1.0), (-0.9808, -0.1951, -1.0), (-0.1634, -0.03251, 1.0), (-1.0, 1.192e-08, -1.0), (-0.1666, -1.747e-08, 1.0), (-0.9808, 0.1951, -1.0), (-0.1634, 0.03251, 1.0), (-0.9239, 0.3827, -1.0), (-0.154, 0.06377, 1.0), (-0.8315, 0.5556, -1.0), (-0.1386, 0.09258, 1.0), (-0.7071, 0.7071, -1.0), (-0.1178, 0.1178, 1.0), (-0.5556, 0.8315, -1.0), (-0.09258, 0.1386, 1.0), (-0.3827, 0.9239, -1.0), (-0.06377, 0.154, 1.0), (-0.1951, 0.9808, -1.0), (-0.03251, 0.1634, 1.0), (0.006227, 0.03131, 1.414), (0.03251, 0.1634, 1.28), (0.01435, 0.07214, 1.408), (0.02168, 0.109, 1.389), (0.02749, 0.1382, 1.359), (0.03122, 0.157, 1.321), (-1.05e-07, 0.1666, 1.28), (-8.103e-08, 0.03192, 1.414), (-1.184e-07, 0.1601, 1.321), (-1.225e-07, 0.1409, 1.359), (-1.172e-07, 0.1111, 1.389), (-1.03e-07, 0.07355, 1.408), (0.01221, 0.02949, 1.414), (0.06377, 0.154, 1.28), (0.02815, 0.06795, 1.408), (0.04252, 0.1027, 1.389), (0.05393, 0.1302, 1.359), (0.06125, 0.1479, 1.321), (0.01773, 0.02654, 1.414), (0.09258, 0.1386, 1.28), (0.04086, 0.06116, 1.408), (0.06173, 0.09238, 1.389), (0.07829, 0.1172, 1.359), (0.08892, 0.1331, 1.321), (0.02257, 0.02257, 1.414), (0.1178, 0.1178, 1.28), (0.05201, 0.05201, 1.408), (0.07857, 0.07857, 1.389), (0.09964, 0.09964, 1.359), (0.1132, 0.1132, 1.321), (0.02654, 0.01773, 1.414), (0.1386, 0.09258, 1.28), (0.06116, 0.04086, 1.408), (0.09238, 0.06173, 1.389), (0.1172, 0.07829, 1.359), (0.1331, 0.08892, 1.321), (0.02949, 0.01221, 1.414), (0.154, 0.06377, 1.28), (0.06795, 0.02815, 1.408), (0.1027, 0.04252, 1.389), (0.1302, 0.05393, 1.359), (0.1479, 0.06125, 1.321), (0.03131, 0.006227, 1.414), (0.1634, 0.03251, 1.28), (0.07214, 0.01435, 1.408), (0.109, 0.02168, 1.389), (0.1382, 0.02749, 1.359), (0.157, 0.03122, 1.321), (0.03192, -1.956e-08, 1.414), (0.1666, -2.674e-08, 1.28), (0.07355, -2.177e-08, 1.408), (0.1111, -2.375e-08, 1.389), (0.1409, -2.538e-08, 1.359), (0.1601, -2.643e-08, 1.321), (0.03131, -0.006227, 1.414), (0.1634, -0.03251, 1.28), (0.07214, -0.01435, 1.408), (0.109, -0.02168, 1.389), (0.1382, -0.02749, 1.359), (0.157, -0.03122, 1.321), (0.02949, -0.01221, 1.414), (0.154, -0.06377, 1.28), (0.06795, -0.02815, 1.408), (0.1027, -0.04252, 1.389), (0.1302, -0.05393, 1.359), (0.1479, -0.06125, 1.321), (0.02654, -0.01773, 1.414), (0.1386, -0.09258, 1.28), (0.06116, -0.04086, 1.408), (0.09238, -0.06173, 1.389), (0.1172, -0.07829, 1.359), (0.1331, -0.08892, 1.321), (0.02257, -0.02257, 1.414), (0.1178, -0.1178, 1.28), (0.05201, -0.05201, 1.408), (0.07857, -0.07857, 1.389), (0.09964, -0.09964, 1.359), (0.1132, -0.1132, 1.321), (0.01773, -0.02654, 1.414), (0.09258, -0.1386, 1.28), (0.04086, -0.06116, 1.408), (0.06173, -0.09238, 1.389), (0.07829, -0.1172, 1.359), (0.08892, -0.1331, 1.321), (0.01221, -0.02949, 1.414), (0.06377, -0.154, 1.28), (0.02815, -0.06795, 1.408), (0.04252, -0.1027, 1.389), (0.05393, -0.1302, 1.359), (0.06125, -0.1479, 1.321), (0.006227, -0.03131, 1.414), (0.03251, -0.1634, 1.28), (0.01435, -0.07214, 1.408), (0.02168, -0.109, 1.389), (0.02749, -0.1382, 1.359), (0.03122, -0.157, 1.321), (-2.319e-07, -0.03192, 1.414), (-1.195e-07, -0.1666, 1.28), (-2.117e-07, -0.07355, 1.408), (-1.879e-07, -0.1111, 1.389), (-1.63e-07, -0.1409, 1.359), (-1.395e-07, -0.1601, 1.321), (-0.006227, -0.03131, 1.414), (-0.03251, -0.1634, 1.28), (-0.01435, -0.07214, 1.408), (-0.02168, -0.109, 1.389), (-0.02749, -0.1382, 1.359), (-0.03122, -0.157, 1.321), (-0.01222, -0.02949, 1.414), (-0.06377, -0.154, 1.28), (-0.02815, -0.06795, 1.408), (-0.04252, -0.1027, 1.389), (-0.05393, -0.1302, 1.359), (-0.06125, -0.1479, 1.321), (-0.01773, -0.02654, 1.414), (-0.09258, -0.1386, 1.28), (-0.04086, -0.06116, 1.408), (-0.06173, -0.09238, 1.389), (-0.07829, -0.1172, 1.359), (-0.08892, -0.1331, 1.321), (-0.02257, -0.02257, 1.414), (-0.1178, -0.1178, 1.28), (-0.05201, -0.05201, 1.408), (-0.07857, -0.07857, 1.389), (-0.09964, -0.09964, 1.359), (-0.1132, -0.1132, 1.321), (-0.02654, -0.01773, 1.414), (-0.1386, -0.09258, 1.28), (-0.06116, -0.04086, 1.408), (-0.09238, -0.06173, 1.389), (-0.1172, -0.07829, 1.359), (-0.1331, -0.08892, 1.321), (-0.02949, -0.01221, 1.414), (-0.154, -0.06377, 1.28), (-0.06795, -0.02815, 1.408), (-0.1027, -0.04252, 1.389), (-0.1302, -0.05393, 1.359), (-0.1479, -0.06125, 1.321), (-0.03131, -0.006227, 1.414), (-0.1634, -0.03251, 1.28), (-0.07214, -0.01435, 1.408), (-0.109, -0.02168, 1.389), (-0.1382, -0.02749, 1.359), (-0.157, -0.03122, 1.321), (-0.03192, -9.127e-08, 1.414), (-0.1666, -1.747e-08, 1.28), (-0.07355, -6.845e-08, 1.408), (-0.1111, -4.785e-08, 1.389), (-0.1409, -3.155e-08, 1.359), (-0.1601, -2.107e-08, 1.321), (-0.03131, 0.006227, 1.414), (-0.1634, 0.03251, 1.28), (-0.07214, 0.01435, 1.408), (-0.109, 0.02168, 1.389), (-0.1382, 0.02749, 1.359), (-0.157, 0.03122, 1.321), (-0.02949, 0.01221, 1.414), (-0.154, 0.06377, 1.28), (-0.06795, 0.02815, 1.408), (-0.1027, 0.04252, 1.389), (-0.1302, 0.05393, 1.359), (-0.1479, 0.06125, 1.321), (-0.02654, 0.01773, 1.414), (-0.1386, 0.09258, 1.28), (-0.06116, 0.04086, 1.408), (-0.09238, 0.06173, 1.389), (-0.1172, 0.07829, 1.359), (-0.1331, 0.08892, 1.321), (-0.02257, 0.02257, 1.414), (-0.1178, 0.1178, 1.28), (-0.05201, 0.05201, 1.408), (-0.07857, 0.07857, 1.389), (-0.09964, 0.09964, 1.359), (-0.1132, 0.1132, 1.321), (-0.01773, 0.02654, 1.414), (-0.09258, 0.1386, 1.28), (-0.04086, 0.06116, 1.408), (-0.06173, 0.09238, 1.389), (-0.07829, 0.1172, 1.359), (-0.08892, 0.1331, 1.321), (-0.01222, 0.02949, 1.414), (-0.06377, 0.154, 1.28), (-0.02815, 0.06795, 1.408), (-0.04252, 0.1027, 1.389), (-0.05393, 0.1302, 1.359), (-0.06125, 0.1479, 1.321), (-0.006227, 0.03131, 1.414), (-0.03251, 0.1634, 1.28), (-0.01435, 0.07214, 1.408), (-0.02168, 0.109, 1.389), (-0.02749, 0.1382, 1.359), (-0.03122, 0.157, 1.321)], [], [(0, 1, 3, 2), (2, 3, 5, 4), (4, 5, 7, 6), (6, 7, 9, 8), (8, 9, 11, 10), (10, 11, 13, 12), (12, 13, 15, 14), (14, 15, 17, 16), (16, 17, 19, 18), (18, 19, 21, 20), (20, 21, 23, 22), (22, 23, 25, 24), (24, 25, 27, 26), (26, 27, 29, 28), (28, 29, 31, 30), (30, 31, 33, 32), (32, 33, 35, 34), (34, 35, 37, 36), (36, 37, 39, 38), (38, 39, 41, 40), (40, 41, 43, 42), (42, 43, 45, 44), (44, 45, 47, 46), (46, 47, 49, 48), (48, 49, 51, 50), (50, 51, 53, 52), (52, 53, 55, 54), (54, 55, 57, 56), (56, 57, 59, 58), (58, 59, 61, 60), (13, 11, 95, 101), (60, 61, 63, 62), (62, 63, 1, 0), (0, 2, 4, 6, 8, 10, 12, 14, 16, 18, 20, 22, 24, 26, 28, 30, 32, 34, 36, 38, 40, 42, 44, 46, 48, 50, 52, 54, 56, 58, 60, 62), (5, 3, 65, 77), (31, 29, 149, 155), (49, 47, 203, 209), (64, 71, 250, 244, 238, 232, 226, 220, 214, 208, 202, 196, 190, 184, 178, 172, 166, 160, 154, 148, 142, 136, 130, 124, 118, 112, 106, 100, 94, 88, 82, 76), (7, 5, 77, 83), (23, 21, 125, 131), (41, 39, 179, 185), (59, 57, 233, 239), (15, 13, 101, 107), (33, 31, 155, 161), (51, 49, 209, 215), (1, 63, 251, 70), (25, 23, 131, 137), (43, 41, 185, 191), (61, 59, 239, 245), (17, 15, 107, 113), (35, 33, 161, 167), (53, 51, 215, 221), (9, 7, 83, 89), (27, 25, 137, 143), (45, 43, 191, 197), (63, 61, 245, 251), (19, 17, 113, 119), (37, 35, 167, 173), (55, 53, 221, 227), (11, 9, 89, 95), (29, 27, 143, 149), (47, 45, 197, 203), (21, 19, 119, 125), (39, 37, 173, 179), (57, 55, 227, 233), (65, 70, 72, 69), (69, 72, 73, 68), (68, 73, 74, 67), (67, 74, 75, 66), (66, 75, 71, 64), (77, 65, 69, 81), (81, 69, 68, 80), (80, 68, 67, 79), (79, 67, 66, 78), (78, 66, 64, 76), (83, 77, 81, 87), (87, 81, 80, 86), (86, 80, 79, 85), (85, 79, 78, 84), (84, 78, 76, 82), (89, 83, 87, 93), (93, 87, 86, 92), (92, 86, 85, 91), (91, 85, 84, 90), (90, 84, 82, 88), (95, 89, 93, 99), (99, 93, 92, 98), (98, 92, 91, 97), (97, 91, 90, 96), (96, 90, 88, 94), (101, 95, 99, 105), (105, 99, 98, 104), (104, 98, 97, 103), (103, 97, 96, 102), (102, 96, 94, 100), (107, 101, 105, 111), (111, 105, 104, 110), (110, 104, 103, 109), (109, 103, 102, 108), (108, 102, 100, 106), (113, 107, 111, 117), (117, 111, 110, 116), (116, 110, 109, 115), (115, 109, 108, 114), (114, 108, 106, 112), (119, 113, 117, 123), (123, 117, 116, 122), (122, 116, 115, 121), (121, 115, 114, 120), (120, 114, 112, 118), (125, 119, 123, 129), (129, 123, 122, 128), (128, 122, 121, 127), (127, 121, 120, 126), (126, 120, 118, 124), (131, 125, 129, 135), (135, 129, 128, 134), (134, 128, 127, 133), (133, 127, 126, 132), (132, 126, 124, 130), (137, 131, 135, 141), (141, 135, 134, 140), (140, 134, 133, 139), (139, 133, 132, 138), (138, 132, 130, 136), (143, 137, 141, 147), (147, 141, 140, 146), (146, 140, 139, 145), (145, 139, 138, 144), (144, 138, 136, 142), (149, 143, 147, 153), (153, 147, 146, 152), (152, 146, 145, 151), (151, 145, 144, 150), (150, 144, 142, 148), (155, 149, 153, 159), (159, 153, 152, 158), (158, 152, 151, 157), (157, 151, 150, 156), (156, 150, 148, 154), (161, 155, 159, 165), (165, 159, 158, 164), (164, 158, 157, 163), (163, 157, 156, 162), (162, 156, 154, 160), (167, 161, 165, 171), (171, 165, 164, 170), (170, 164, 163, 169), (169, 163, 162, 168), (168, 162, 160, 166), (173, 167, 171, 177), (177, 171, 170, 176), (176, 170, 169, 175), (175, 169, 168, 174), (174, 168, 166, 172), (179, 173, 177, 183), (183, 177, 176, 182), (182, 176, 175, 181), (181, 175, 174, 180), (180, 174, 172, 178), (185, 179, 183, 189), (189, 183, 182, 188), (188, 182, 181, 187), (187, 181, 180, 186), (186, 180, 178, 184), (191, 185, 189, 195), (195, 189, 188, 194), (194, 188, 187, 193), (193, 187, 186, 192), (192, 186, 184, 190), (197, 191, 195, 201), (201, 195, 194, 200), (200, 194, 193, 199), (199, 193, 192, 198), (198, 192, 190, 196), (203, 197, 201, 207), (207, 201, 200, 206), (206, 200, 199, 205), (205, 199, 198, 204), (204, 198, 196, 202), (209, 203, 207, 213), (213, 207, 206, 212), (212, 206, 205, 211), (211, 205, 204, 210), (210, 204, 202, 208), (215, 209, 213, 219), (219, 213, 212, 218), (218, 212, 211, 217), (217, 211, 210, 216), (216, 210, 208, 214), (221, 215, 219, 225), (225, 219, 218, 224), (224, 218, 217, 223), (223, 217, 216, 222), (222, 216, 214, 220), (227, 221, 225, 231), (231, 225, 224, 230), (230, 224, 223, 229), (229, 223, 222, 228), (228, 222, 220, 226), (233, 227, 231, 237), (237, 231, 230, 236), (236, 230, 229, 235), (235, 229, 228, 234), (234, 228, 226, 232), (239, 233, 237, 243), (243, 237, 236, 242), (242, 236, 235, 241), (241, 235, 234, 240), (240, 234, 232, 238), (245, 239, 243, 249), (249, 243, 242, 248), (248, 242, 241, 247), (247, 241, 240, 246), (246, 240, 238, 244), (251, 245, 249, 255), (255, 249, 248, 254), (254, 248, 247, 253), (253, 247, 246, 252), (252, 246, 244, 250), (70, 251, 255, 72), (72, 255, 254, 73), (73, 254, 253, 74), (74, 253, 252, 75), (75, 252, 250, 71), (3, 1, 70, 65)])
me_001.polygons.foreach_set('material_index', [0, 0, 0, 0, 0, 0, 0, 0, 0, 0, 0, 0, 0, 0, 0, 0, 0, 0, 0, 0, 0, 0, 0, 0, 0, 0, 0, 0, 0, 0, 1, 0, 0, 0, 1, 1, 1, 0, 1, 1, 1, 1, 1, 1, 1, 1, 1, 1, 1, 1, 1, 1, 1, 1, 1, 1, 1, 1, 1, 1, 1, 1, 1, 1, 1, 1, 1, 1, 1, 1, 1, 1, 1, 1, 1, 1, 1, 1, 1, 1, 1, 1, 1, 1, 1, 1, 1, 1, 1, 1, 1, 1, 1, 1, 1, 1, 1, 1, 1, 1, 1, 1, 1, 1, 1, 1, 1, 1, 1, 1, 1, 1, 1, 1, 1, 1, 1, 1, 1, 1, 1, 1, 1, 1, 1, 1, 1, 1, 1, 1, 1, 1, 1, 1, 1, 1, 1, 1, 1, 1, 1, 1, 1, 1, 1, 1, 1, 1, 1, 1, 1, 1, 1, 1, 1, 1, 1, 1, 1, 1, 1, 1, 1, 1, 1, 1, 1, 1, 1, 1, 1, 1, 1, 1, 1, 1, 1, 1, 1, 1, 1, 1, 1, 1, 1, 1, 1, 1, 1, 1, 1, 1, 1, 1, 1, 1, 1, 1, 1, 1, 1, 1, 1, 1, 1, 1, 1, 1, 1, 1, 1, 1, 1, 1, 1, 1, 1, 1, 1, 1, 1, 1, 1, 1, 1, 1])
_uv = me_001.uv_layers.new(name='UVマップ')
_uv.uv.foreach_set('vector', [1.0, 0.5, 1.0, 1.0, 0.9688, 1.0, 0.9688, 0.5, 0.9688, 0.5, 0.9688, 1.0, 0.9375, 1.0, 0.9375, 0.5, 0.9375, 0.5, 0.9375, 1.0, 0.9062, 1.0, 0.9062, 0.5, 0.9062, 0.5, 0.9062, 1.0, 0.875, 1.0, 0.875, 0.5, 0.875, 0.5, 0.875, 1.0, 0.8438, 1.0, 0.8438, 0.5, 0.8438, 0.5, 0.8438, 1.0, 0.8125, 1.0, 0.8125, 0.5, 0.8125, 0.5, 0.8125, 1.0, 0.7812, 1.0, 0.7812, 0.5, 0.7812, 0.5, 0.7812, 1.0, 0.75, 1.0, 0.75, 0.5, 0.75, 0.5, 0.75, 1.0, 0.7188, 1.0, 0.7188, 0.5, 0.7188, 0.5, 0.7188, 1.0, 0.6875, 1.0, 0.6875, 0.5, 0.6875, 0.5, 0.6875, 1.0, 0.6562, 1.0, 0.6562, 0.5, 0.6562, 0.5, 0.6562, 1.0, 0.625, 1.0, 0.625, 0.5, 0.625, 0.5, 0.625, 1.0, 0.5938, 1.0, 0.5938, 0.5, 0.5938, 0.5, 0.5938, 1.0, 0.5625, 1.0, 0.5625, 0.5, 0.5625, 0.5, 0.5625, 1.0, 0.5312, 1.0, 0.5312, 0.5, 0.5312, 0.5, 0.5312, 1.0, 0.5, 1.0, 0.5, 0.5, 0.5, 0.5, 0.5, 1.0, 0.4688, 1.0, 0.4688, 0.5, 0.4688, 0.5, 0.4688, 1.0, 0.4375, 1.0, 0.4375, 0.5, 0.4375, 0.5, 0.4375, 1.0, 0.4062, 1.0, 0.4062, 0.5, 0.4062, 0.5, 0.4062, 1.0, 0.375, 1.0, 0.375, 0.5, 0.375, 0.5, 0.375, 1.0, 0.3438, 1.0, 0.3438, 0.5, 0.3438, 0.5, 0.3438, 1.0, 0.3125, 1.0, 0.3125, 0.5, 0.3125, 0.5, 0.3125, 1.0, 0.2812, 1.0, 0.2812, 0.5, 0.2812, 0.5, 0.2812, 1.0, 0.25, 1.0, 0.25, 0.5, 0.25, 0.5, 0.25, 1.0, 0.2188, 1.0, 0.2188, 0.5, 0.2188, 0.5, 0.2188, 1.0, 0.1875, 1.0, 0.1875, 0.5, 0.1875, 0.5, 0.1875, 1.0, 0.1562, 1.0, 0.1562, 0.5, 0.1562, 0.5, 0.1562, 1.0, 0.125, 1.0, 0.125, 0.5, 0.125, 0.5, 0.125, 1.0, 0.09375, 1.0, 0.09375, 0.5, 0.09375, 0.5, 0.09375, 1.0, 0.0625, 1.0, 0.0625, 0.5, 0.8125, 1.0, 0.8438, 1.0, 0.8438, 1.0, 0.8125, 1.0, 0.0625, 0.5, 0.0625, 1.0, 0.03125, 1.0, 0.03125, 0.5, 0.03125, 0.5, 0.03125, 1.0, 0.0, 1.0, 0.0, 0.5, 0.75, 0.49, 0.7968, 0.4854, 0.8418, 0.4717, 0.8833, 0.4496, 0.9197, 0.4197, 0.9496, 0.3833, 0.9717, 0.3418, 0.9854, 0.2968, 0.99, 0.25, 0.9854, 0.2032, 0.9717, 0.1582, 0.9496, 0.1167, 0.9197, 0.08029, 0.8833, 0.05045, 0.8418, 0.02827, 0.7968, 0.01461, 0.75, 0.01, 0.7032, 0.01461, 0.6582, 0.02827, 0.6167, 0.05045, 0.5803, 0.08029, 0.5504, 0.1167, 0.5283, 0.1582, 0.5146, 0.2032, 0.51, 0.25, 0.5146, 0.2968, 0.5283, 0.3418, 0.5504, 0.3833, 0.5803, 0.4197, 0.6167, 0.4496, 0.6582, 0.4717, 0.7032, 0.4854, 0.9375, 1.0, 0.9688, 1.0, 0.9688, 1.0, 0.9375, 1.0, 0.5312, 1.0, 0.5625, 1.0, 0.5625, 1.0, 0.5312, 1.0, 0.25, 1.0, 0.2812, 1.0, 0.2812, 1.0, 0.25, 1.0, 0.259, 0.2951, 0.25, 0.296, 0.241, 0.2951, 0.2324, 0.2925, 0.2245, 0.2882, 0.2175, 0.2825, 0.2118, 0.2755, 0.2075, 0.2676, 0.2049, 0.259, 0.204, 0.25, 0.2049, 0.241, 0.2075, 0.2324, 0.2118, 0.2245, 0.2175, 0.2175, 0.2245, 0.2118, 0.2324, 0.2075, 0.241, 0.2049, 0.25, 0.204, 0.259, 0.2049, 0.2676, 0.2075, 0.2755, 0.2118, 0.2825, 0.2175, 0.2882, 0.2245, 0.2925, 0.2324, 0.2951, 0.241, 0.296, 0.25, 0.2951, 0.259, 0.2925, 0.2676, 0.2882, 0.2755, 0.2825, 0.2825, 0.2755, 0.2882, 0.2676, 0.2925, 0.9062, 1.0, 0.9375, 1.0, 0.9375, 1.0, 0.9062, 1.0, 0.6562, 1.0, 0.6875, 1.0, 0.6875, 1.0, 0.6562, 1.0, 0.375, 1.0, 0.4062, 1.0, 0.4062, 1.0, 0.375, 1.0, 0.09375, 1.0, 0.125, 1.0, 0.125, 1.0, 0.09375, 1.0, 0.7812, 1.0, 0.8125, 1.0, 0.8125, 1.0, 0.7812, 1.0, 0.5, 1.0, 0.5312, 1.0, 0.5312, 1.0, 0.5, 1.0, 0.2188, 1.0, 0.25, 1.0, 0.25, 1.0, 0.2188, 1.0, 0.0, 1.0, 0.03125, 1.0, 0.03125, 1.0, 0.0, 1.0, 0.625, 1.0, 0.6562, 1.0, 0.6562, 1.0, 0.625, 1.0, 0.3438, 1.0, 0.375, 1.0, 0.375, 1.0, 0.3438, 1.0, 0.0625, 1.0, 0.09375, 1.0, 0.09375, 1.0, 0.0625, 1.0, 0.75, 1.0, 0.7812, 1.0, 0.7812, 1.0, 0.75, 1.0, 0.4688, 1.0, 0.5, 1.0, 0.5, 1.0, 0.4688, 1.0, 0.1875, 1.0, 0.2188, 1.0, 0.2188, 1.0, 0.1875, 1.0, 0.875, 1.0, 0.9062, 1.0, 0.9062, 1.0, 0.875, 1.0, 0.5938, 1.0, 0.625, 1.0, 0.625, 1.0, 0.5938, 1.0, 0.3125, 1.0, 0.3438, 1.0, 0.3438, 1.0, 0.3125, 1.0, 0.03125, 1.0, 0.0625, 1.0, 0.0625, 1.0, 0.03125, 1.0, 0.7188, 1.0, 0.75, 1.0, 0.75, 1.0, 0.7188, 1.0, 0.4375, 1.0, 0.4688, 1.0, 0.4688, 1.0, 0.4375, 1.0, 0.1562, 1.0, 0.1875, 1.0, 0.1875, 1.0, 0.1562, 1.0, 0.8438, 1.0, 0.875, 1.0, 0.875, 1.0, 0.8438, 1.0, 0.5625, 1.0, 0.5938, 1.0, 0.5938, 1.0, 0.5625, 1.0, 0.2812, 1.0, 0.3125, 1.0, 0.3125, 1.0, 0.2812, 1.0, 0.6875, 1.0, 0.7188, 1.0, 0.7188, 1.0, 0.6875, 1.0, 0.4062, 1.0, 0.4375, 1.0, 0.4375, 1.0, 0.4062, 1.0, 0.125, 1.0, 0.1562, 1.0, 0.1562, 1.0, 0.125, 1.0, 0.9688, 1.0, 1.0, 1.0, 0.9994, 1.0, 0.9694, 1.0, 0.9694, 1.0, 0.9994, 1.0, 0.9976, 1.0, 0.9712, 1.0, 0.9712, 1.0, 0.9976, 1.0, 0.9948, 1.0, 0.974, 1.0, 0.2812, 0.4069, 0.25, 0.41, 0.25, 0.3559, 0.2707, 0.3539, 0.2707, 0.3539, 0.25, 0.3559, 0.25, 0.296, 0.259, 0.2951, 0.9375, 1.0, 0.9688, 1.0, 0.9681, 1.0, 0.9381, 1.0, 0.9381, 1.0, 0.9681, 1.0, 0.9663, 1.0, 0.9399, 1.0, 0.9399, 1.0, 0.9663, 1.0, 0.9635, 1.0, 0.9427, 1.0, 0.3112, 0.3978, 0.2812, 0.4069, 0.2707, 0.3539, 0.2905, 0.3479, 0.2905, 0.3479, 0.2707, 0.3539, 0.259, 0.2951, 0.2676, 0.2925, 0.9062, 1.0, 0.9375, 1.0, 0.9369, 1.0, 0.9069, 1.0, 0.9069, 1.0, 0.9369, 1.0, 0.9351, 1.0, 0.9087, 1.0, 0.9087, 1.0, 0.9351, 1.0, 0.9323, 1.0, 0.9115, 1.0, 0.3389, 0.383, 0.3112, 0.3978, 0.2905, 0.3479, 0.3089, 0.3381, 0.3089, 0.3381, 0.2905, 0.3479, 0.2676, 0.2925, 0.2755, 0.2882, 0.875, 1.0, 0.9062, 1.0, 0.9056, 1.0, 0.8756, 1.0, 0.8756, 1.0, 0.9056, 1.0, 0.9038, 1.0, 0.8774, 1.0, 0.8774, 1.0, 0.9038, 1.0, 0.901, 1.0, 0.8802, 1.0, 0.3631, 0.3631, 0.3389, 0.383, 0.3089, 0.3381, 0.3249, 0.3249, 0.3249, 0.3249, 0.3089, 0.3381, 0.2755, 0.2882, 0.2825, 0.2825, 0.8438, 1.0, 0.875, 1.0, 0.8744, 1.0, 0.8444, 1.0, 0.8444, 1.0, 0.8744, 1.0, 0.8726, 1.0, 0.8462, 1.0, 0.8462, 1.0, 0.8726, 1.0, 0.8698, 1.0, 0.849, 1.0, 0.383, 0.3389, 0.3631, 0.3631, 0.3249, 0.3249, 0.3381, 0.3089, 0.3381, 0.3089, 0.3249, 0.3249, 0.2825, 0.2825, 0.2882, 0.2755, 0.8125, 1.0, 0.8438, 1.0, 0.8431, 1.0, 0.8131, 1.0, 0.8131, 1.0, 0.8431, 1.0, 0.8413, 1.0, 0.8149, 1.0, 0.8149, 1.0, 0.8413, 1.0, 0.8385, 1.0, 0.8177, 1.0, 0.3978, 0.3112, 0.383, 0.3389, 0.3381, 0.3089, 0.3479, 0.2905, 0.3479, 0.2905, 0.3381, 0.3089, 0.2882, 0.2755, 0.2925, 0.2676, 0.7812, 1.0, 0.8125, 1.0, 0.8119, 1.0, 0.7819, 1.0, 0.7819, 1.0, 0.8119, 1.0, 0.8101, 1.0, 0.7837, 1.0, 0.7837, 1.0, 0.8101, 1.0, 0.8073, 1.0, 0.7865, 1.0, 0.4069, 0.2812, 0.3978, 0.3112, 0.3479, 0.2905, 0.3539, 0.2707, 0.3539, 0.2707, 0.3479, 0.2905, 0.2925, 0.2676, 0.2951, 0.259, 0.75, 1.0, 0.7812, 1.0, 0.7806, 1.0, 0.7506, 1.0, 0.7506, 1.0, 0.7806, 1.0, 0.7788, 1.0, 0.7524, 1.0, 0.7524, 1.0, 0.7788, 1.0, 0.776, 1.0, 0.7552, 1.0, 0.41, 0.25, 0.4069, 0.2812, 0.3539, 0.2707, 0.3559, 0.25, 0.3559, 0.25, 0.3539, 0.2707, 0.2951, 0.259, 0.296, 0.25, 0.7188, 1.0, 0.75, 1.0, 0.7494, 1.0, 0.7194, 1.0, 0.7194, 1.0, 0.7494, 1.0, 0.7476, 1.0, 0.7212, 1.0, 0.7212, 1.0, 0.7476, 1.0, 0.7448, 1.0, 0.724, 1.0, 0.4069, 0.2188, 0.41, 0.25, 0.3559, 0.25, 0.3539, 0.2293, 0.3539, 0.2293, 0.3559, 0.25, 0.296, 0.25, 0.2951, 0.241, 0.6875, 1.0, 0.7188, 1.0, 0.7181, 1.0, 0.6881, 1.0, 0.6881, 1.0, 0.7181, 1.0, 0.7163, 1.0, 0.6899, 1.0, 0.6899, 1.0, 0.7163, 1.0, 0.7135, 1.0, 0.6927, 1.0, 0.3978, 0.1888, 0.4069, 0.2188, 0.3539, 0.2293, 0.3479, 0.2095, 0.3479, 0.2095, 0.3539, 0.2293, 0.2951, 0.241, 0.2925, 0.2324, 0.6562, 1.0, 0.6875, 1.0, 0.6869, 1.0, 0.6569, 1.0, 0.6569, 1.0, 0.6869, 1.0, 0.6851, 1.0, 0.6587, 1.0, 0.6587, 1.0, 0.6851, 1.0, 0.6823, 1.0, 0.6615, 1.0, 0.383, 0.1611, 0.3978, 0.1888, 0.3479, 0.2095, 0.3381, 0.1911, 0.3381, 0.1911, 0.3479, 0.2095, 0.2925, 0.2324, 0.2882, 0.2245, 0.625, 1.0, 0.6562, 1.0, 0.6556, 1.0, 0.6256, 1.0, 0.6256, 1.0, 0.6556, 1.0, 0.6538, 1.0, 0.6274, 1.0, 0.6274, 1.0, 0.6538, 1.0, 0.651, 1.0, 0.6302, 1.0, 0.3631, 0.1369, 0.383, 0.1611, 0.3381, 0.1911, 0.3249, 0.1751, 0.3249, 0.1751, 0.3381, 0.1911, 0.2882, 0.2245, 0.2825, 0.2175, 0.5938, 1.0, 0.625, 1.0, 0.6244, 1.0, 0.5944, 1.0, 0.5944, 1.0, 0.6244, 1.0, 0.6226, 1.0, 0.5962, 1.0, 0.5962, 1.0, 0.6226, 1.0, 0.6198, 1.0, 0.599, 1.0, 0.3389, 0.117, 0.3631, 0.1369, 0.3249, 0.1751, 0.3089, 0.1619, 0.3089, 0.1619, 0.3249, 0.1751, 0.2825, 0.2175, 0.2755, 0.2118, 0.5625, 1.0, 0.5938, 1.0, 0.5931, 1.0, 0.5631, 1.0, 0.5631, 1.0, 0.5931, 1.0, 0.5913, 1.0, 0.5649, 1.0, 0.5649, 1.0, 0.5913, 1.0, 0.5885, 1.0, 0.5677, 1.0, 0.3112, 0.1022, 0.3389, 0.117, 0.3089, 0.1619, 0.2905, 0.1521, 0.2905, 0.1521, 0.3089, 0.1619, 0.2755, 0.2118, 0.2676, 0.2075, 0.5312, 1.0, 0.5625, 1.0, 0.5619, 1.0, 0.5319, 1.0, 0.5319, 1.0, 0.5619, 1.0, 0.5601, 1.0, 0.5337, 1.0, 0.5337, 1.0, 0.5601, 1.0, 0.5573, 1.0, 0.5365, 1.0, 0.2812, 0.09306, 0.3112, 0.1022, 0.2905, 0.1521, 0.2707, 0.1461, 0.2707, 0.1461, 0.2905, 0.1521, 0.2676, 0.2075, 0.259, 0.2049, 0.5, 1.0, 0.5312, 1.0, 0.5306, 1.0, 0.5006, 1.0, 0.5006, 1.0, 0.5306, 1.0, 0.5288, 1.0, 0.5024, 1.0, 0.5024, 1.0, 0.5288, 1.0, 0.526, 1.0, 0.5052, 1.0, 0.25, 0.08998, 0.2812, 0.09306, 0.2707, 0.1461, 0.25, 0.1441, 0.25, 0.1441, 0.2707, 0.1461, 0.259, 0.2049, 0.25, 0.204, 0.4688, 1.0, 0.5, 1.0, 0.4994, 1.0, 0.4694, 1.0, 0.4694, 1.0, 0.4994, 1.0, 0.4976, 1.0, 0.4712, 1.0, 0.4712, 1.0, 0.4976, 1.0, 0.4948, 1.0, 0.474, 1.0, 0.2188, 0.09306, 0.25, 0.08998, 0.25, 0.1441, 0.2293, 0.1461, 0.2293, 0.1461, 0.25, 0.1441, 0.25, 0.204, 0.241, 0.2049, 0.4375, 1.0, 0.4688, 1.0, 0.4681, 1.0, 0.4381, 1.0, 0.4381, 1.0, 0.4681, 1.0, 0.4663, 1.0, 0.4399, 1.0, 0.4399, 1.0, 0.4663, 1.0, 0.4635, 1.0, 0.4427, 1.0, 0.1888, 0.1022, 0.2188, 0.09306, 0.2293, 0.1461, 0.2095, 0.1521, 0.2095, 0.1521, 0.2293, 0.1461, 0.241, 0.2049, 0.2324, 0.2075, 0.4062, 1.0, 0.4375, 1.0, 0.4369, 1.0, 0.4069, 1.0, 0.4069, 1.0, 0.4369, 1.0, 0.4351, 1.0, 0.4087, 1.0, 0.4087, 1.0, 0.4351, 1.0, 0.4323, 1.0, 0.4115, 1.0, 0.1611, 0.117, 0.1888, 0.1022, 0.2095, 0.1521, 0.1911, 0.1619, 0.1911, 0.1619, 0.2095, 0.1521, 0.2324, 0.2075, 0.2245, 0.2118, 0.375, 1.0, 0.4062, 1.0, 0.4056, 1.0, 0.3756, 1.0, 0.3756, 1.0, 0.4056, 1.0, 0.4038, 1.0, 0.3774, 1.0, 0.3774, 1.0, 0.4038, 1.0, 0.401, 1.0, 0.3802, 1.0, 0.1369, 0.1369, 0.1611, 0.117, 0.1911, 0.1619, 0.1751, 0.1751, 0.1751, 0.1751, 0.1911, 0.1619, 0.2245, 0.2118, 0.2175, 0.2175, 0.3438, 1.0, 0.375, 1.0, 0.3744, 1.0, 0.3444, 1.0, 0.3444, 1.0, 0.3744, 1.0, 0.3726, 1.0, 0.3462, 1.0, 0.3462, 1.0, 0.3726, 1.0, 0.3698, 1.0, 0.349, 1.0, 0.117, 0.1611, 0.1369, 0.1369, 0.1751, 0.1751, 0.1619, 0.1911, 0.1619, 0.1911, 0.1751, 0.1751, 0.2175, 0.2175, 0.2118, 0.2245, 0.3125, 1.0, 0.3438, 1.0, 0.3431, 1.0, 0.3131, 1.0, 0.3131, 1.0, 0.3431, 1.0, 0.3413, 1.0, 0.3149, 1.0, 0.3149, 1.0, 0.3413, 1.0, 0.3385, 1.0, 0.3177, 1.0, 0.1022, 0.1888, 0.117, 0.1611, 0.1619, 0.1911, 0.1521, 0.2095, 0.1521, 0.2095, 0.1619, 0.1911, 0.2118, 0.2245, 0.2075, 0.2324, 0.2812, 1.0, 0.3125, 1.0, 0.3119, 1.0, 0.2819, 1.0, 0.2819, 1.0, 0.3119, 1.0, 0.3101, 1.0, 0.2837, 1.0, 0.2837, 1.0, 0.3101, 1.0, 0.3073, 1.0, 0.2865, 1.0, 0.09306, 0.2188, 0.1022, 0.1888, 0.1521, 0.2095, 0.1461, 0.2293, 0.1461, 0.2293, 0.1521, 0.2095, 0.2075, 0.2324, 0.2049, 0.241, 0.25, 1.0, 0.2812, 1.0, 0.2806, 1.0, 0.2506, 1.0, 0.2506, 1.0, 0.2806, 1.0, 0.2788, 1.0, 0.2524, 1.0, 0.2524, 1.0, 0.2788, 1.0, 0.276, 1.0, 0.2552, 1.0, 0.08998, 0.25, 0.09306, 0.2188, 0.1461, 0.2293, 0.1441, 0.25, 0.1441, 0.25, 0.1461, 0.2293, 0.2049, 0.241, 0.204, 0.25, 0.2188, 1.0, 0.25, 1.0, 0.2494, 1.0, 0.2194, 1.0, 0.2194, 1.0, 0.2494, 1.0, 0.2476, 1.0, 0.2212, 1.0, 0.2212, 1.0, 0.2476, 1.0, 0.2448, 1.0, 0.224, 1.0, 0.09306, 0.2812, 0.08998, 0.25, 0.1441, 0.25, 0.1461, 0.2707, 0.1461, 0.2707, 0.1441, 0.25, 0.204, 0.25, 0.2049, 0.259, 0.1875, 1.0, 0.2188, 1.0, 0.2181, 1.0, 0.1881, 1.0, 0.1881, 1.0, 0.2181, 1.0, 0.2163, 1.0, 0.1899, 1.0, 0.1899, 1.0, 0.2163, 1.0, 0.2135, 1.0, 0.1927, 1.0, 0.1022, 0.3112, 0.09306, 0.2812, 0.1461, 0.2707, 0.1521, 0.2905, 0.1521, 0.2905, 0.1461, 0.2707, 0.2049, 0.259, 0.2075, 0.2676, 0.1562, 1.0, 0.1875, 1.0, 0.1869, 1.0, 0.1569, 1.0, 0.1569, 1.0, 0.1869, 1.0, 0.1851, 1.0, 0.1587, 1.0, 0.1587, 1.0, 0.1851, 1.0, 0.1823, 1.0, 0.1615, 1.0, 0.117, 0.3389, 0.1022, 0.3112, 0.1521, 0.2905, 0.1619, 0.3089, 0.1619, 0.3089, 0.1521, 0.2905, 0.2075, 0.2676, 0.2118, 0.2755, 0.125, 1.0, 0.1562, 1.0, 0.1556, 1.0, 0.1256, 1.0, 0.1256, 1.0, 0.1556, 1.0, 0.1538, 1.0, 0.1274, 1.0, 0.1274, 1.0, 0.1538, 1.0, 0.151, 1.0, 0.1302, 1.0, 0.1369, 0.3631, 0.117, 0.3389, 0.1619, 0.3089, 0.1751, 0.3249, 0.1751, 0.3249, 0.1619, 0.3089, 0.2118, 0.2755, 0.2175, 0.2825, 0.09375, 1.0, 0.125, 1.0, 0.1244, 1.0, 0.09437, 1.0, 0.09437, 1.0, 0.1244, 1.0, 0.1226, 1.0, 0.09616, 1.0, 0.09616, 1.0, 0.1226, 1.0, 0.1198, 1.0, 0.09896, 1.0, 0.1611, 0.383, 0.1369, 0.3631, 0.1751, 0.3249, 0.1911, 0.3381, 0.1911, 0.3381, 0.1751, 0.3249, 0.2175, 0.2825, 0.2245, 0.2882, 0.0625, 1.0, 0.09375, 1.0, 0.09313, 1.0, 0.06312, 1.0, 0.06312, 1.0, 0.09313, 1.0, 0.09134, 1.0, 0.06491, 1.0, 0.06491, 1.0, 0.09134, 1.0, 0.08854, 1.0, 0.06771, 1.0, 0.1888, 0.3978, 0.1611, 0.383, 0.1911, 0.3381, 0.2095, 0.3479, 0.2095, 0.3479, 0.1911, 0.3381, 0.2245, 0.2882, 0.2324, 0.2925, 0.03125, 1.0, 0.0625, 1.0, 0.06188, 1.0, 0.03187, 1.0, 0.03187, 1.0, 0.06188, 1.0, 0.06009, 1.0, 0.03366, 1.0, 0.03366, 1.0, 0.06009, 1.0, 0.05729, 1.0, 0.03646, 1.0, 0.2188, 0.4069, 0.1888, 0.3978, 0.2095, 0.3479, 0.2293, 0.3539, 0.2293, 0.3539, 0.2095, 0.3479, 0.2324, 0.2925, 0.241, 0.2951, 0.0, 1.0, 0.03125, 1.0, 0.03063, 1.0, 0.0006183, 1.0, 0.0006183, 1.0, 0.03063, 1.0, 0.02884, 1.0, 0.002413, 1.0, 0.002413, 1.0, 0.02884, 1.0, 0.02604, 1.0, 0.005207, 1.0, 0.25, 0.41, 0.2188, 0.4069, 0.2293, 0.3539, 0.25, 0.3559, 0.25, 0.3559, 0.2293, 0.3539, 0.241, 0.2951, 0.25, 0.296, 0.9688, 1.0, 1.0, 1.0, 1.0, 1.0, 0.9688, 1.0])
me_001.materials.append(mat_x)
me_001.materials.append(mat_001)
me_001.use_remesh_fix_poles = True
me_001.use_remesh_preserve_attributes = False
me_001.update()

# ---- objects
ob_x = bpy.data.objects.new('立方体', me_x)
ob_x_1 = bpy.data.objects.new('円柱', me_001)

# ---- transforms, parenting, visibility, modifiers, constraints
ob_x.location = (0.0, 0.0, 0.0)
ob_x.rotation_euler = (1.571, -0.0, 0.0)
ob_x.scale = (0.5, 1.0, 15.04)
ob_x_1.location = (0.0, -16.58, 0.0)
ob_x_1.rotation_euler = (1.571, -0.0, 0.0)
ob_x_1.scale = (1.044, 1.044, 1.576)

# ---- collection membership
col_collection.objects.link(ob_x)
col_collection.objects.link(ob_x_1)

# ---- scene / render settings (as saved in the file)
scene.frame_start = 1; scene.frame_end = 250; scene.frame_set(1)
scene.render.engine = 'BLENDER_EEVEE_NEXT'
scene.cycles.sampling_pattern = 'TABULATED_SOBOL'
scene.cycles.use_light_tree = False
scene.view_settings.view_transform = 'Filmic'
bpy.context.view_layer.update()

# ---- added for rendering (the .blend has no active camera and no usable light): camera, sun
cam_auto = bpy.data.cameras.new('AutoCamera')
cam_auto.lens = 50.0
cam_auto.sensor_width = 36.0
cam_auto.clip_end = 1000.0
ob_auto_camera = bpy.data.objects.new('AutoCamera', cam_auto)
scene.collection.objects.link(ob_auto_camera)
ob_auto_camera.location = (31.4493, -39.6239, 25.1594)
ob_auto_camera.rotation_euler = (1.09748, -7.21219e-08, 0.694738)
scene.camera = ob_auto_camera
light_auto_sun = bpy.data.lights.new('AutoSun', 'SUN')
light_auto_sun.energy = 3.0
light_auto_sun.angle = 0.0523599
ob_auto_sun = bpy.data.objects.new('AutoSun', light_auto_sun)
scene.collection.objects.link(ob_auto_sun)
ob_auto_sun.rotation_euler = (0.872665, 0.174533, 0.523599)
bpy.context.view_layer.update()
